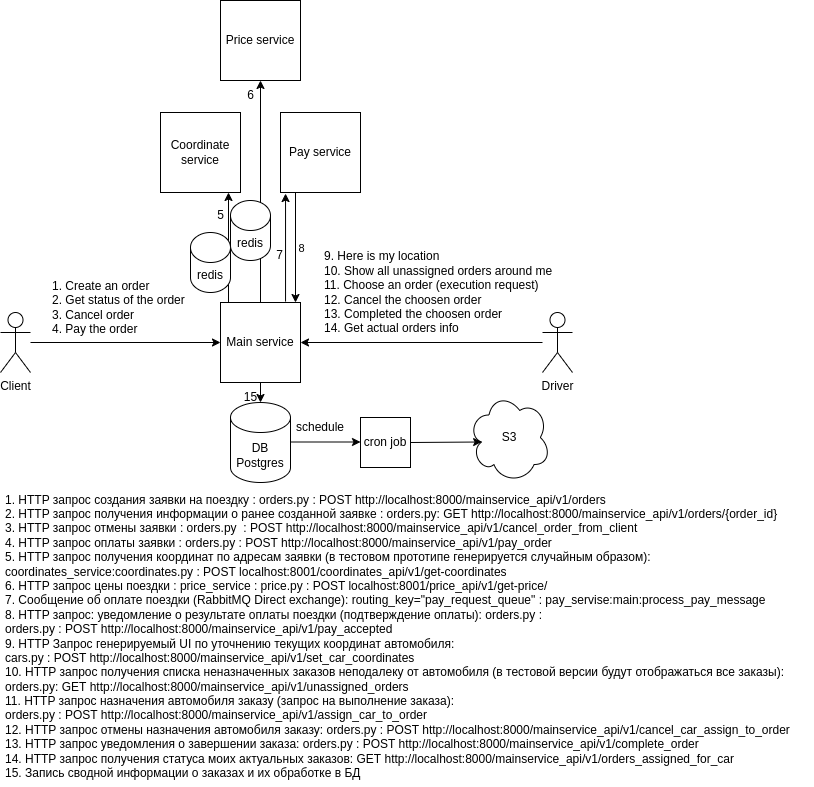

The diagram above was exported from draw.io. Its source (the exported page's mxGraphModel, read from the mxfile embedded in the PNG):
<mxGraphModel dx="1434" dy="791" grid="1" gridSize="10" guides="1" tooltips="1" connect="1" arrows="1" fold="1" page="1" pageScale="1" pageWidth="827" pageHeight="1169" math="0" shadow="0">
  <root>
    <mxCell id="0" />
    <mxCell id="1" parent="0" />
    <mxCell id="_c2TWT5I3QaSmEufXdTA-1" value="Main service" style="whiteSpace=wrap;html=1;aspect=fixed;" parent="1" vertex="1">
      <mxGeometry x="228" y="348" width="80" height="80" as="geometry" />
    </mxCell>
    <mxCell id="_c2TWT5I3QaSmEufXdTA-6" value="" style="edgeStyle=orthogonalEdgeStyle;rounded=0;orthogonalLoop=1;jettySize=auto;html=1;entryX=0;entryY=0.5;entryDx=0;entryDy=0;" parent="1" source="_c2TWT5I3QaSmEufXdTA-3" target="_c2TWT5I3QaSmEufXdTA-1" edge="1">
      <mxGeometry relative="1" as="geometry">
        <mxPoint x="23" y="498" as="targetPoint" />
      </mxGeometry>
    </mxCell>
    <mxCell id="_c2TWT5I3QaSmEufXdTA-3" value="Client" style="shape=umlActor;verticalLabelPosition=bottom;verticalAlign=top;html=1;outlineConnect=0;" parent="1" vertex="1">
      <mxGeometry x="8" y="358" width="30" height="60" as="geometry" />
    </mxCell>
    <mxCell id="_c2TWT5I3QaSmEufXdTA-7" value="Coordinate service" style="whiteSpace=wrap;html=1;aspect=fixed;" parent="1" vertex="1">
      <mxGeometry x="168" y="158" width="80" height="80" as="geometry" />
    </mxCell>
    <mxCell id="_c2TWT5I3QaSmEufXdTA-8" value="Price service" style="whiteSpace=wrap;html=1;aspect=fixed;" parent="1" vertex="1">
      <mxGeometry x="228" y="46" width="80" height="80" as="geometry" />
    </mxCell>
    <mxCell id="_c2TWT5I3QaSmEufXdTA-9" value="Driver" style="shape=umlActor;verticalLabelPosition=bottom;verticalAlign=top;html=1;outlineConnect=0;" parent="1" vertex="1">
      <mxGeometry x="550" y="358" width="30" height="60" as="geometry" />
    </mxCell>
    <mxCell id="_c2TWT5I3QaSmEufXdTA-10" value="" style="endArrow=classic;html=1;rounded=0;entryX=1;entryY=0.5;entryDx=0;entryDy=0;" parent="1" source="_c2TWT5I3QaSmEufXdTA-9" edge="1">
      <mxGeometry width="50" height="50" relative="1" as="geometry">
        <mxPoint x="8" y="408" as="sourcePoint" />
        <mxPoint x="308" y="388" as="targetPoint" />
      </mxGeometry>
    </mxCell>
    <mxCell id="_c2TWT5I3QaSmEufXdTA-19" value="1. Create an order&lt;div&gt;2. Get status of the order&lt;/div&gt;&lt;div&gt;3. Cancel order&lt;/div&gt;&lt;div&gt;4. Pay the order&lt;/div&gt;" style="text;html=1;align=left;verticalAlign=middle;resizable=0;points=[];autosize=1;strokeColor=none;fillColor=none;" parent="1" vertex="1">
      <mxGeometry x="58" y="318" width="160" height="70" as="geometry" />
    </mxCell>
    <mxCell id="_c2TWT5I3QaSmEufXdTA-20" value="Pay service" style="whiteSpace=wrap;html=1;aspect=fixed;" parent="1" vertex="1">
      <mxGeometry x="288" y="158" width="80" height="80" as="geometry" />
    </mxCell>
    <mxCell id="_c2TWT5I3QaSmEufXdTA-21" value="" style="endArrow=classic;html=1;rounded=0;entryX=0.75;entryY=1;entryDx=0;entryDy=0;exitX=0;exitY=0;exitDx=0;exitDy=0;" parent="1" edge="1">
      <mxGeometry width="50" height="50" relative="1" as="geometry">
        <mxPoint x="236" y="348" as="sourcePoint" />
        <mxPoint x="236" y="238" as="targetPoint" />
      </mxGeometry>
    </mxCell>
    <mxCell id="_c2TWT5I3QaSmEufXdTA-22" value="" style="endArrow=classic;html=1;rounded=0;entryX=0.5;entryY=1;entryDx=0;entryDy=0;exitX=0.5;exitY=0;exitDx=0;exitDy=0;" parent="1" source="_c2TWT5I3QaSmEufXdTA-1" target="_c2TWT5I3QaSmEufXdTA-8" edge="1">
      <mxGeometry width="50" height="50" relative="1" as="geometry">
        <mxPoint x="248" y="408" as="sourcePoint" />
        <mxPoint x="298" y="358" as="targetPoint" />
      </mxGeometry>
    </mxCell>
    <mxCell id="_c2TWT5I3QaSmEufXdTA-23" value="" style="endArrow=classic;html=1;rounded=0;entryX=0.138;entryY=1.013;entryDx=0;entryDy=0;entryPerimeter=0;exitX=0.888;exitY=-0.012;exitDx=0;exitDy=0;exitPerimeter=0;" parent="1" edge="1">
      <mxGeometry width="50" height="50" relative="1" as="geometry">
        <mxPoint x="293.03999999999996" y="347.03999999999996" as="sourcePoint" />
        <mxPoint x="293.03999999999996" y="239.03999999999996" as="targetPoint" />
      </mxGeometry>
    </mxCell>
    <mxCell id="_c2TWT5I3QaSmEufXdTA-24" value="" style="endArrow=classic;html=1;rounded=0;exitX=0.25;exitY=1;exitDx=0;exitDy=0;entryX=1;entryY=0;entryDx=0;entryDy=0;" parent="1" edge="1">
      <mxGeometry width="50" height="50" relative="1" as="geometry">
        <mxPoint x="303" y="238" as="sourcePoint" />
        <mxPoint x="303" y="348" as="targetPoint" />
      </mxGeometry>
    </mxCell>
    <mxCell id="_c2TWT5I3QaSmEufXdTA-30" value="8" style="edgeLabel;html=1;align=center;verticalAlign=middle;resizable=0;points=[];" parent="_c2TWT5I3QaSmEufXdTA-24" vertex="1" connectable="0">
      <mxGeometry y="5" relative="1" as="geometry">
        <mxPoint as="offset" />
      </mxGeometry>
    </mxCell>
    <mxCell id="_c2TWT5I3QaSmEufXdTA-25" value="redis" style="shape=cylinder3;whiteSpace=wrap;html=1;boundedLbl=1;backgroundOutline=1;size=15;" parent="1" vertex="1">
      <mxGeometry x="198" y="278" width="40" height="60" as="geometry" />
    </mxCell>
    <mxCell id="_c2TWT5I3QaSmEufXdTA-26" value="9. Here is my location&lt;div&gt;10. Show all unassigned orders around me&lt;/div&gt;&lt;div&gt;&lt;span style=&quot;background-color: initial;&quot;&gt;11. Choose an order (execution request)&lt;/span&gt;&lt;br&gt;&lt;/div&gt;&lt;div&gt;12. Cancel the choosen order&lt;/div&gt;&lt;div&gt;13. Completed the choosen order&lt;/div&gt;&lt;div&gt;14. Get actual orders info&lt;/div&gt;" style="text;html=1;align=left;verticalAlign=middle;resizable=0;points=[];autosize=1;strokeColor=none;fillColor=none;" parent="1" vertex="1">
      <mxGeometry x="330" y="288" width="250" height="100" as="geometry" />
    </mxCell>
    <mxCell id="_c2TWT5I3QaSmEufXdTA-27" value="5" style="text;html=1;align=center;verticalAlign=middle;resizable=0;points=[];autosize=1;strokeColor=none;fillColor=none;" parent="1" vertex="1">
      <mxGeometry x="213" y="246" width="30" height="30" as="geometry" />
    </mxCell>
    <mxCell id="_c2TWT5I3QaSmEufXdTA-28" value="6" style="text;html=1;align=center;verticalAlign=middle;resizable=0;points=[];autosize=1;strokeColor=none;fillColor=none;" parent="1" vertex="1">
      <mxGeometry x="243" y="126" width="30" height="30" as="geometry" />
    </mxCell>
    <mxCell id="_c2TWT5I3QaSmEufXdTA-29" value="7" style="text;html=1;align=center;verticalAlign=middle;resizable=0;points=[];autosize=1;strokeColor=none;fillColor=none;" parent="1" vertex="1">
      <mxGeometry x="272" y="286" width="30" height="30" as="geometry" />
    </mxCell>
    <mxCell id="_c2TWT5I3QaSmEufXdTA-35" value="DB Postgres" style="shape=cylinder3;whiteSpace=wrap;html=1;boundedLbl=1;backgroundOutline=1;size=15;" parent="1" vertex="1">
      <mxGeometry x="238" y="448" width="60" height="80" as="geometry" />
    </mxCell>
    <mxCell id="_c2TWT5I3QaSmEufXdTA-36" value="" style="endArrow=classic;html=1;rounded=0;entryX=0.5;entryY=0;entryDx=0;entryDy=0;entryPerimeter=0;exitX=0.5;exitY=1;exitDx=0;exitDy=0;" parent="1" source="_c2TWT5I3QaSmEufXdTA-1" target="_c2TWT5I3QaSmEufXdTA-35" edge="1">
      <mxGeometry width="50" height="50" relative="1" as="geometry">
        <mxPoint x="248" y="408" as="sourcePoint" />
        <mxPoint x="298" y="358" as="targetPoint" />
      </mxGeometry>
    </mxCell>
    <mxCell id="_c2TWT5I3QaSmEufXdTA-37" value="15" style="text;html=1;align=center;verticalAlign=middle;resizable=0;points=[];autosize=1;strokeColor=none;fillColor=none;" parent="1" vertex="1">
      <mxGeometry x="238" y="428" width="40" height="30" as="geometry" />
    </mxCell>
    <mxCell id="_c2TWT5I3QaSmEufXdTA-38" value="cron job" style="whiteSpace=wrap;html=1;aspect=fixed;" parent="1" vertex="1">
      <mxGeometry x="368" y="463" width="50" height="50" as="geometry" />
    </mxCell>
    <mxCell id="_c2TWT5I3QaSmEufXdTA-39" value="" style="endArrow=classic;html=1;rounded=0;entryX=0;entryY=0.5;entryDx=0;entryDy=0;exitX=1;exitY=0.5;exitDx=0;exitDy=0;exitPerimeter=0;" parent="1" edge="1">
      <mxGeometry width="50" height="50" relative="1" as="geometry">
        <mxPoint x="298" y="487.5" as="sourcePoint" />
        <mxPoint x="368" y="487.5" as="targetPoint" />
      </mxGeometry>
    </mxCell>
    <mxCell id="_c2TWT5I3QaSmEufXdTA-41" value="S3" style="shape=cloud;whiteSpace=wrap;html=1;" parent="1" vertex="1">
      <mxGeometry x="476" y="438" width="82" height="90" as="geometry" />
    </mxCell>
    <mxCell id="_c2TWT5I3QaSmEufXdTA-42" value="" style="endArrow=classic;html=1;rounded=0;exitX=1;exitY=0.5;exitDx=0;exitDy=0;entryX=0.16;entryY=0.55;entryDx=0;entryDy=0;entryPerimeter=0;" parent="1" source="_c2TWT5I3QaSmEufXdTA-38" target="_c2TWT5I3QaSmEufXdTA-41" edge="1">
      <mxGeometry width="50" height="50" relative="1" as="geometry">
        <mxPoint x="248" y="358" as="sourcePoint" />
        <mxPoint x="483" y="484" as="targetPoint" />
      </mxGeometry>
    </mxCell>
    <mxCell id="2" value="1. HTTP запрос создания заявки на поездку&amp;nbsp;: orders.py&amp;nbsp;:&amp;nbsp;POST http://localhost:8000/mainservice_api/v1/orders&lt;br&gt;2. HTTP запрос получения информации о ранее созданной заявке&amp;nbsp;: orders.py:&amp;nbsp;GET http://localhost:8000/mainservice_api/v1/orders/{order_id}&lt;br&gt;3. HTTP запрос отмены заявки&amp;nbsp;: orders.py&amp;nbsp;&amp;nbsp;: POST http://localhost:8000/mainservice_api/v1/cancel_order_from_client&lt;br&gt;4. HTTP запрос оплаты заявки&amp;nbsp;: orders.py : POST http://localhost:8000/mainservice_api/v1/pay_order&lt;br&gt;5. HTTP запрос получения координат по адресам заявки (в тестовом прототипе генерируется случайным образом):&lt;div&gt;coordinates_service:coordinates.py : POST&amp;nbsp;localhost:8001/coordinates_api/v1/get-coordinates&lt;br&gt;6. HTTP запрос цены поездки : price_service : price.py : POST localhost:8001/price_api/v1/get-price/&lt;br&gt;7. Сообщение об оплате поездки (RabbitMQ Direct exchange):&amp;nbsp;routing_key=&quot;pay_request_queue&quot; : pay_servise:main:process_pay_message&lt;br&gt;8. HTTP запрос: уведомление о результате оплаты поездки (подтверждение оплаты): orders.py :&amp;nbsp;&lt;br&gt;&lt;div&gt;&lt;span style=&quot;background-color: initial;&quot;&gt;orders.py :&amp;nbsp;&lt;/span&gt;POST http://localhost:8000/mainservice_api/v1/pay_accepted&lt;br&gt;9. HTTP Запрос генерируемый UI по уточнению текущих координат автомобиля:&amp;nbsp;&lt;/div&gt;&lt;div&gt;cars.py :&amp;nbsp;POST http://localhost:8000/mainservice_api/v1/set_car_coordinates&lt;br&gt;10. HTTP запрос получения списка неназначенных заказов неподалеку от автомобиля (в тестовой версии будут отображаться все заказы):&amp;nbsp;&lt;/div&gt;&lt;div&gt;orders.py:&amp;nbsp;GET&amp;nbsp;http://localhost:8000/mainservice_api/v1/unassigned_orders&lt;br&gt;&lt;div&gt;11. HTTP запрос назначения автомобиля заказу (запрос на выполнение заказа):&lt;/div&gt;&lt;div&gt;&lt;span style=&quot;background-color: initial;&quot;&gt;orders&lt;/span&gt;.py :&amp;nbsp;POST http://localhost:8000/mainservice_api/v1/assign_car_to_order&lt;br&gt;12. HTTP запрос отмены назначения автомобиля заказу:&amp;nbsp;&lt;span style=&quot;background-color: initial;&quot;&gt;orders&lt;/span&gt;&lt;span style=&quot;background-color: initial;&quot;&gt;.py :&amp;nbsp;POST http://localhost:8000/mainservice_api/v1/&lt;/span&gt;&lt;span style=&quot;background-color: initial;&quot;&gt;cancel_car_assign_to_order&lt;/span&gt;&lt;/div&gt;&lt;div&gt;13. HTTP запрос уведомления о завершении заказа:&amp;nbsp;&lt;span style=&quot;background-color: initial;&quot;&gt;orders&lt;/span&gt;&lt;span style=&quot;background-color: initial;&quot;&gt;.py :&amp;nbsp;POST http://localhost:8000/mainservice_api/v1/&lt;/span&gt;complete_order&lt;br&gt;&lt;div&gt;14.&lt;span style=&quot;background-color: initial;&quot;&gt;&amp;nbsp;&lt;/span&gt;&lt;span style=&quot;background-color: initial;&quot;&gt;HTTP запрос получения статуса моих актуальных заказов&lt;/span&gt;&lt;span style=&quot;background-color: initial;&quot;&gt;:&amp;nbsp;GET&amp;nbsp;http://localhost:8000/mainservice_api/v1/&lt;/span&gt;&lt;span style=&quot;background-color: initial;&quot;&gt;orders_assigned_for_car&amp;nbsp;&lt;/span&gt;&lt;/div&gt;&lt;div&gt;&lt;span style=&quot;background-color: initial;&quot;&gt;15. Запись сводной информации о заказах и их обработке в БД&lt;/span&gt;&lt;br&gt;&lt;/div&gt;&lt;/div&gt;&lt;/div&gt;&lt;/div&gt;" style="text;html=1;align=left;verticalAlign=middle;resizable=0;points=[];autosize=1;strokeColor=none;fillColor=none;" parent="1" vertex="1">
      <mxGeometry x="11" y="532" width="810" height="300" as="geometry" />
    </mxCell>
    <mxCell id="M6Vq014UTE-fBTK37jgV-3" value="redis" style="shape=cylinder3;whiteSpace=wrap;html=1;boundedLbl=1;backgroundOutline=1;size=15;" parent="1" vertex="1">
      <mxGeometry x="238" y="246" width="40" height="60" as="geometry" />
    </mxCell>
    <mxCell id="M6Vq014UTE-fBTK37jgV-5" value="schedule" style="text;html=1;align=left;verticalAlign=middle;resizable=0;points=[];autosize=1;strokeColor=none;fillColor=none;" parent="1" vertex="1">
      <mxGeometry x="302" y="458" width="70" height="30" as="geometry" />
    </mxCell>
  </root>
</mxGraphModel>